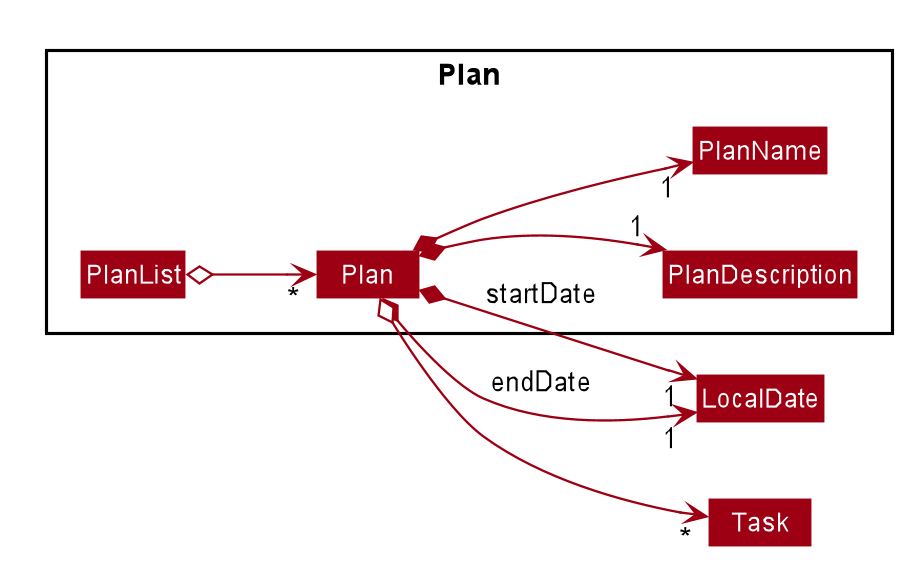

The diagram above was rendered by PlantUML. Its source (embedded in the PNG):
@startuml









skinparam BackgroundColor #FFFFFFF

skinparam Shadowing false

skinparam Class {
    FontColor #FFFFFF
    BorderThickness 1
    BorderColor #FFFFFF
    StereotypeFontColor #FFFFFF
    FontName Arial
}

skinparam Actor {
    BorderColor #000000
    Color #000000
    FontName Arial
}

skinparam Sequence {
    MessageAlign center
    BoxFontSize 15
    BoxPadding 0
    BoxFontColor #FFFFFF
    FontName Arial
}

skinparam Participant {
    FontColor #FFFFFFF
    Padding 20
}

skinparam MinClassWidth 50
skinparam ParticipantPadding 10
skinparam Shadowing false
skinparam DefaultTextAlignment center
skinparam packageStyle Rectangle

hide footbox
hide members
hide circle
left to right direction
skinparam arrowThickness 1.1
skinparam arrowColor #9D0012
skinparam classBackgroundColor #9D0012

show <<enumeration>> fields

Package Plan {
    Class Plan
    Class PlanDescription
    Class PlanList
    Class PlanName
}

Plan *--> "1" PlanName
Plan *--> "1" PlanDescription
Plan *--> "1" LocalDate : startDate
Plan *--> "1" LocalDate : endDate
Plan o--> "*" Task
PlanList o--> "*" Plan

@enduml